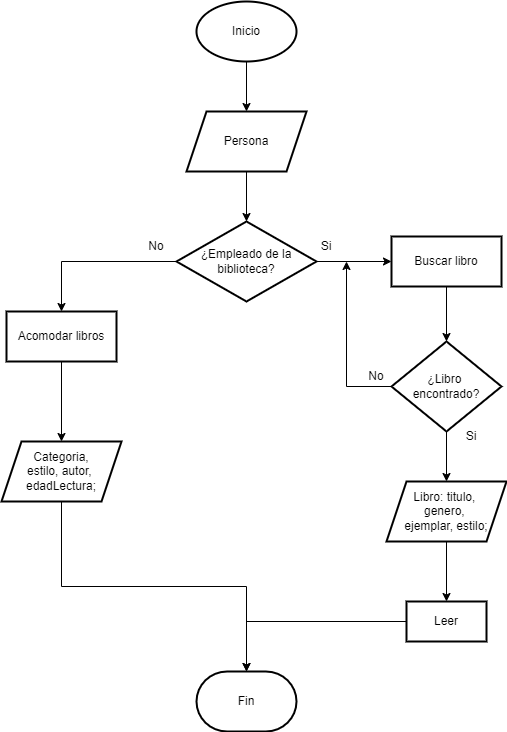

The diagram above was exported from draw.io. Its source (the exported page's mxGraphModel, read from the mxfile embedded in the PNG):
<mxGraphModel dx="1028" dy="744" grid="1" gridSize="10" guides="1" tooltips="1" connect="1" arrows="1" fold="1" page="1" pageScale="1" pageWidth="827" pageHeight="1169" math="0" shadow="0">
  <root>
    <mxCell id="WIyWlLk6GJQsqaUBKTNV-0" />
    <mxCell id="WIyWlLk6GJQsqaUBKTNV-1" parent="WIyWlLk6GJQsqaUBKTNV-0" />
    <mxCell id="poJgDS-grKWT8dEOW1QG-2" value="" style="edgeStyle=orthogonalEdgeStyle;rounded=0;orthogonalLoop=1;jettySize=auto;html=1;" parent="WIyWlLk6GJQsqaUBKTNV-1" source="poJgDS-grKWT8dEOW1QG-0" target="poJgDS-grKWT8dEOW1QG-1" edge="1">
      <mxGeometry relative="1" as="geometry" />
    </mxCell>
    <mxCell id="poJgDS-grKWT8dEOW1QG-0" value="Inicio" style="strokeWidth=2;html=1;shape=mxgraph.flowchart.start_1;whiteSpace=wrap;" parent="WIyWlLk6GJQsqaUBKTNV-1" vertex="1">
      <mxGeometry x="350" y="70" width="100" height="60" as="geometry" />
    </mxCell>
    <mxCell id="poJgDS-grKWT8dEOW1QG-4" value="" style="edgeStyle=orthogonalEdgeStyle;rounded=0;orthogonalLoop=1;jettySize=auto;html=1;" parent="WIyWlLk6GJQsqaUBKTNV-1" source="poJgDS-grKWT8dEOW1QG-1" target="poJgDS-grKWT8dEOW1QG-3" edge="1">
      <mxGeometry relative="1" as="geometry" />
    </mxCell>
    <mxCell id="poJgDS-grKWT8dEOW1QG-1" value="Persona" style="shape=parallelogram;perimeter=parallelogramPerimeter;whiteSpace=wrap;html=1;fixedSize=1;strokeWidth=2;" parent="WIyWlLk6GJQsqaUBKTNV-1" vertex="1">
      <mxGeometry x="340" y="180" width="120" height="60" as="geometry" />
    </mxCell>
    <mxCell id="poJgDS-grKWT8dEOW1QG-6" value="" style="edgeStyle=orthogonalEdgeStyle;rounded=0;orthogonalLoop=1;jettySize=auto;html=1;entryX=0.5;entryY=0;entryDx=0;entryDy=0;" parent="WIyWlLk6GJQsqaUBKTNV-1" source="poJgDS-grKWT8dEOW1QG-3" target="poJgDS-grKWT8dEOW1QG-5" edge="1">
      <mxGeometry relative="1" as="geometry" />
    </mxCell>
    <mxCell id="poJgDS-grKWT8dEOW1QG-12" value="" style="edgeStyle=orthogonalEdgeStyle;rounded=0;orthogonalLoop=1;jettySize=auto;html=1;" parent="WIyWlLk6GJQsqaUBKTNV-1" source="poJgDS-grKWT8dEOW1QG-3" target="poJgDS-grKWT8dEOW1QG-11" edge="1">
      <mxGeometry relative="1" as="geometry" />
    </mxCell>
    <mxCell id="poJgDS-grKWT8dEOW1QG-3" value="¿Empleado de la biblioteca?" style="rhombus;whiteSpace=wrap;html=1;strokeWidth=2;" parent="WIyWlLk6GJQsqaUBKTNV-1" vertex="1">
      <mxGeometry x="330" y="290" width="140" height="80" as="geometry" />
    </mxCell>
    <mxCell id="poJgDS-grKWT8dEOW1QG-8" value="" style="edgeStyle=orthogonalEdgeStyle;rounded=0;orthogonalLoop=1;jettySize=auto;html=1;" parent="WIyWlLk6GJQsqaUBKTNV-1" source="poJgDS-grKWT8dEOW1QG-5" target="poJgDS-grKWT8dEOW1QG-7" edge="1">
      <mxGeometry relative="1" as="geometry" />
    </mxCell>
    <mxCell id="poJgDS-grKWT8dEOW1QG-5" value="Acomodar libros" style="whiteSpace=wrap;html=1;strokeWidth=2;" parent="WIyWlLk6GJQsqaUBKTNV-1" vertex="1">
      <mxGeometry x="160" y="380" width="110" height="50" as="geometry" />
    </mxCell>
    <mxCell id="poJgDS-grKWT8dEOW1QG-10" value="" style="edgeStyle=orthogonalEdgeStyle;rounded=0;orthogonalLoop=1;jettySize=auto;html=1;exitX=0.5;exitY=1;exitDx=0;exitDy=0;" parent="WIyWlLk6GJQsqaUBKTNV-1" source="poJgDS-grKWT8dEOW1QG-7" target="poJgDS-grKWT8dEOW1QG-9" edge="1">
      <mxGeometry relative="1" as="geometry" />
    </mxCell>
    <mxCell id="poJgDS-grKWT8dEOW1QG-7" value="Categoria,&lt;div&gt;estilo, autor,&amp;nbsp;&lt;/div&gt;&lt;div&gt;edadLectura;&lt;/div&gt;" style="shape=parallelogram;perimeter=parallelogramPerimeter;whiteSpace=wrap;html=1;fixedSize=1;strokeWidth=2;" parent="WIyWlLk6GJQsqaUBKTNV-1" vertex="1">
      <mxGeometry x="155" y="510" width="120" height="60" as="geometry" />
    </mxCell>
    <mxCell id="poJgDS-grKWT8dEOW1QG-9" value="Fin" style="strokeWidth=2;html=1;shape=mxgraph.flowchart.terminator;whiteSpace=wrap;" parent="WIyWlLk6GJQsqaUBKTNV-1" vertex="1">
      <mxGeometry x="350" y="740" width="100" height="60" as="geometry" />
    </mxCell>
    <mxCell id="poJgDS-grKWT8dEOW1QG-14" value="" style="edgeStyle=orthogonalEdgeStyle;rounded=0;orthogonalLoop=1;jettySize=auto;html=1;" parent="WIyWlLk6GJQsqaUBKTNV-1" source="poJgDS-grKWT8dEOW1QG-11" target="poJgDS-grKWT8dEOW1QG-13" edge="1">
      <mxGeometry relative="1" as="geometry" />
    </mxCell>
    <mxCell id="poJgDS-grKWT8dEOW1QG-11" value="Buscar libro" style="whiteSpace=wrap;html=1;strokeWidth=2;" parent="WIyWlLk6GJQsqaUBKTNV-1" vertex="1">
      <mxGeometry x="545" y="305" width="110" height="50" as="geometry" />
    </mxCell>
    <mxCell id="poJgDS-grKWT8dEOW1QG-17" value="" style="edgeStyle=orthogonalEdgeStyle;rounded=0;orthogonalLoop=1;jettySize=auto;html=1;" parent="WIyWlLk6GJQsqaUBKTNV-1" source="poJgDS-grKWT8dEOW1QG-13" target="poJgDS-grKWT8dEOW1QG-16" edge="1">
      <mxGeometry relative="1" as="geometry" />
    </mxCell>
    <mxCell id="poJgDS-grKWT8dEOW1QG-13" value="&lt;div&gt;&lt;span style=&quot;background-color: initial;&quot;&gt;¿Libro&amp;nbsp;&lt;/span&gt;&lt;br&gt;&lt;/div&gt;&lt;div&gt;encontrado?&lt;/div&gt;" style="rhombus;whiteSpace=wrap;html=1;strokeWidth=2;" parent="WIyWlLk6GJQsqaUBKTNV-1" vertex="1">
      <mxGeometry x="545" y="410" width="110" height="90" as="geometry" />
    </mxCell>
    <mxCell id="poJgDS-grKWT8dEOW1QG-15" value="" style="endArrow=classic;html=1;rounded=0;exitX=0;exitY=0.5;exitDx=0;exitDy=0;" parent="WIyWlLk6GJQsqaUBKTNV-1" source="poJgDS-grKWT8dEOW1QG-13" edge="1">
      <mxGeometry width="50" height="50" relative="1" as="geometry">
        <mxPoint x="360" y="350" as="sourcePoint" />
        <mxPoint x="500" y="330" as="targetPoint" />
        <Array as="points">
          <mxPoint x="500" y="455" />
        </Array>
      </mxGeometry>
    </mxCell>
    <mxCell id="poJgDS-grKWT8dEOW1QG-19" value="" style="edgeStyle=orthogonalEdgeStyle;rounded=0;orthogonalLoop=1;jettySize=auto;html=1;" parent="WIyWlLk6GJQsqaUBKTNV-1" source="poJgDS-grKWT8dEOW1QG-16" target="poJgDS-grKWT8dEOW1QG-18" edge="1">
      <mxGeometry relative="1" as="geometry" />
    </mxCell>
    <mxCell id="poJgDS-grKWT8dEOW1QG-16" value="Libro: titulo,&amp;nbsp;&lt;div&gt;genero,&amp;nbsp;&lt;/div&gt;&lt;div&gt;ejemplar, estilo;&lt;/div&gt;" style="shape=parallelogram;perimeter=parallelogramPerimeter;whiteSpace=wrap;html=1;fixedSize=1;strokeWidth=2;" parent="WIyWlLk6GJQsqaUBKTNV-1" vertex="1">
      <mxGeometry x="540" y="550" width="120" height="60" as="geometry" />
    </mxCell>
    <mxCell id="poJgDS-grKWT8dEOW1QG-20" value="" style="edgeStyle=orthogonalEdgeStyle;rounded=0;orthogonalLoop=1;jettySize=auto;html=1;" parent="WIyWlLk6GJQsqaUBKTNV-1" source="poJgDS-grKWT8dEOW1QG-18" target="poJgDS-grKWT8dEOW1QG-9" edge="1">
      <mxGeometry relative="1" as="geometry" />
    </mxCell>
    <mxCell id="poJgDS-grKWT8dEOW1QG-18" value="Leer" style="whiteSpace=wrap;html=1;strokeWidth=2;" parent="WIyWlLk6GJQsqaUBKTNV-1" vertex="1">
      <mxGeometry x="560" y="670" width="80" height="40" as="geometry" />
    </mxCell>
    <mxCell id="NC3VOWSBZRBNYEiqfw32-4" value="Si" style="text;html=1;align=center;verticalAlign=middle;whiteSpace=wrap;rounded=0;" vertex="1" parent="WIyWlLk6GJQsqaUBKTNV-1">
      <mxGeometry x="450" y="300" width="60" height="30" as="geometry" />
    </mxCell>
    <mxCell id="NC3VOWSBZRBNYEiqfw32-5" value="No" style="text;html=1;align=center;verticalAlign=middle;whiteSpace=wrap;rounded=0;" vertex="1" parent="WIyWlLk6GJQsqaUBKTNV-1">
      <mxGeometry x="280" y="300" width="60" height="30" as="geometry" />
    </mxCell>
    <mxCell id="NC3VOWSBZRBNYEiqfw32-6" value="No" style="text;html=1;align=center;verticalAlign=middle;whiteSpace=wrap;rounded=0;" vertex="1" parent="WIyWlLk6GJQsqaUBKTNV-1">
      <mxGeometry x="500" y="430" width="60" height="30" as="geometry" />
    </mxCell>
    <mxCell id="NC3VOWSBZRBNYEiqfw32-7" value="Si" style="text;html=1;align=center;verticalAlign=middle;whiteSpace=wrap;rounded=0;" vertex="1" parent="WIyWlLk6GJQsqaUBKTNV-1">
      <mxGeometry x="595" y="490" width="60" height="30" as="geometry" />
    </mxCell>
  </root>
</mxGraphModel>